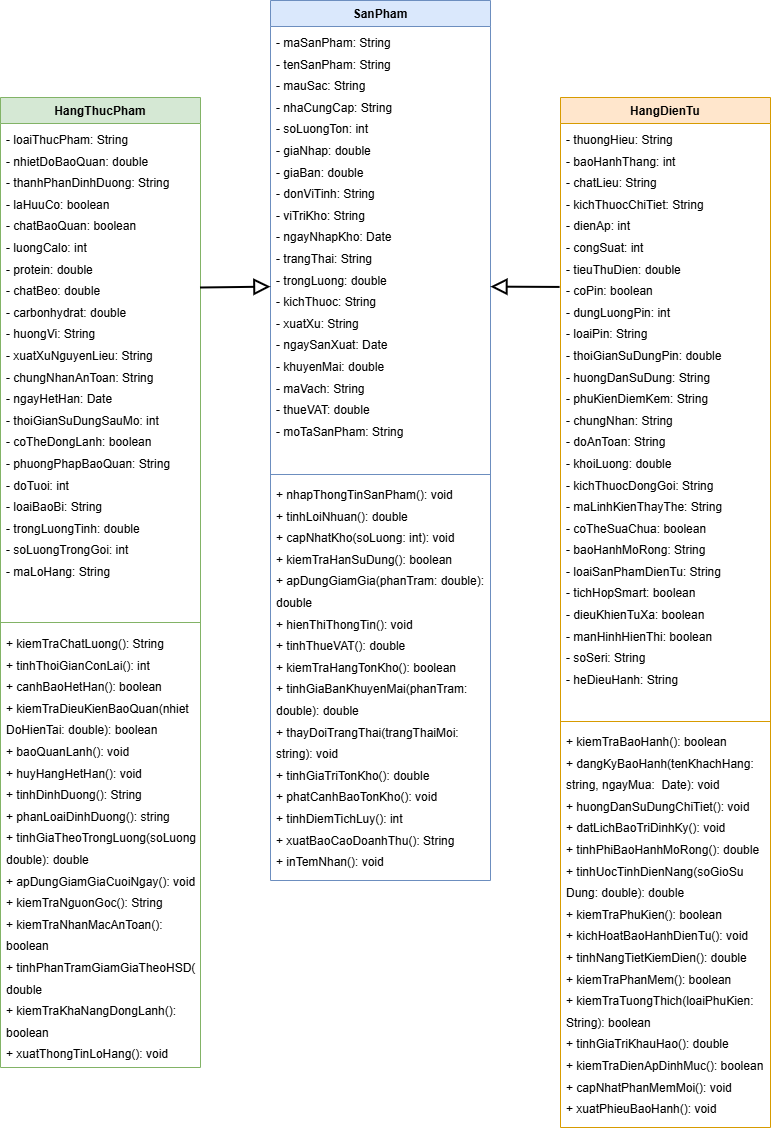

The diagram above was exported from draw.io. Its source (the exported page's mxGraphModel, read from the mxfile embedded in the PNG):
<mxGraphModel dx="1141" dy="626" grid="1" gridSize="10" guides="1" tooltips="1" connect="1" arrows="1" fold="1" page="1" pageScale="1" pageWidth="827" pageHeight="1169" background="#ffffff" math="0" shadow="0">
  <root>
    <mxCell id="0" />
    <mxCell id="1" parent="0" />
    <mxCell id="sanpham" parent="1" style="swimlane;fontStyle=1;align=center;verticalAlign=top;childLayout=stackLayout;horizontal=1;startSize=26;horizontalStack=0;resizeParent=1;resizeParentMax=0;resizeLast=0;collapsible=1;marginBottom=0;whiteSpace=wrap;html=1;fillColor=#dae8fc;strokeColor=#6c8ebf;" value="SanPham" vertex="1">
      <mxGeometry height="880" width="220" x="290" y="33" as="geometry" />
    </mxCell>
    <mxCell id="sp_attrs" parent="sanpham" style="text;strokeColor=none;fillColor=none;align=left;verticalAlign=top;spacingLeft=4;spacingRight=4;overflow=hidden;rotatable=0;points=[[0,0.5],[1,0.5]];portConstraint=eastwest;whiteSpace=wrap;html=1;" value="&lt;div style=&quot;line-height: 180%;&quot;&gt;- maSanPham: String&lt;br&gt;- tenSanPham: String&lt;/div&gt;&lt;div style=&quot;line-height: 180%;&quot;&gt;- mauSac: String&lt;br&gt;- nhaCungCap: String&lt;br&gt;- soLuongTon: int&lt;br&gt;- giaNhap: double&lt;br&gt;- giaBan: double&lt;br&gt;- donViTinh: String&lt;br&gt;- viTriKho: String&lt;br&gt;- ngayNhapKho: Date&lt;br&gt;- trangThai: String&lt;br&gt;- trongLuong: double&lt;br&gt;- kichThuoc: String&lt;br&gt;- xuatXu: String&lt;div&gt;- ngaySanXuat: Date&lt;/div&gt;&lt;div&gt;- khuyenMai: double&lt;/div&gt;&lt;div&gt;- maVach: String&lt;/div&gt;&lt;div&gt;-&amp;nbsp;thueVAT: double&lt;/div&gt;&lt;div&gt;- moTaSanPham: String&lt;/div&gt;&lt;/div&gt;" vertex="1">
      <mxGeometry height="444" width="220" y="26" as="geometry" />
    </mxCell>
    <mxCell id="sp_line" parent="sanpham" style="line;strokeWidth=1;fillColor=none;align=left;verticalAlign=middle;spacingTop=-1;spacingLeft=3;spacingRight=3;rotatable=0;labelPosition=right;points=[];portConstraint=eastwest;strokeColor=inherit;" value="" vertex="1">
      <mxGeometry height="8" width="220" y="470" as="geometry" />
    </mxCell>
    <mxCell id="sp_methods" parent="sanpham" style="text;strokeColor=none;fillColor=none;align=left;verticalAlign=top;spacingLeft=4;spacingRight=4;overflow=hidden;rotatable=0;points=[[0,0.5],[1,0.5]];portConstraint=eastwest;whiteSpace=wrap;html=1;" value="&lt;div style=&quot;line-height: 180%;&quot;&gt;&lt;div&gt;+ n&lt;span style=&quot;background-color: transparent; color: light-dark(rgb(0, 0, 0), rgb(255, 255, 255));&quot;&gt;hapThongTinSanPham(): void&lt;/span&gt;&lt;/div&gt;+ tinhLoiNhuan(): double&lt;div&gt;+ capNhatKho(soLuong: int): void&lt;/div&gt;&lt;div&gt;+ kiemTraHanSuDung(): boolean&lt;/div&gt;&lt;div&gt;+ apDungGiamGia(phanTram: double): double&lt;/div&gt;&lt;div&gt;+ hienThiThongTin(): void&lt;/div&gt;&lt;div&gt;+ tinhThueVAT(): double&lt;/div&gt;&lt;div&gt;+ kiemTraHangTonKho(): boolean&lt;/div&gt;&lt;div&gt;+ tinhGiaBanKhuyenMai(phanTram: double): double&lt;/div&gt;&lt;div&gt;+ thayDoiTrangThai(trangThaiMoi: string): void&lt;/div&gt;&lt;div&gt;+&amp;nbsp;tinhGiaTriTonKho(): double&lt;/div&gt;&lt;div&gt;+ phatCanhBaoTonKho(): void&lt;/div&gt;&lt;div&gt;+&amp;nbsp;tinhDiemTichLuy(): int&lt;/div&gt;&lt;div&gt;+&amp;nbsp;xuatBaoCaoDoanhThu(): String&lt;/div&gt;&lt;div&gt;+&amp;nbsp;inTemNhan(): void&lt;/div&gt;&lt;/div&gt;" vertex="1">
      <mxGeometry height="402" width="220" y="478" as="geometry" />
    </mxCell>
    <mxCell id="thucpham" parent="1" style="swimlane;fontStyle=1;align=center;verticalAlign=top;childLayout=stackLayout;horizontal=1;startSize=26;horizontalStack=0;resizeParent=1;resizeParentMax=0;resizeLast=0;collapsible=1;marginBottom=0;whiteSpace=wrap;html=1;fillColor=#d5e8d4;strokeColor=#82b366;" value="HangThucPham" vertex="1">
      <mxGeometry height="970" width="200" x="20" y="130" as="geometry" />
    </mxCell>
    <mxCell id="tp_attrs" parent="thucpham" style="text;strokeColor=none;fillColor=none;align=left;verticalAlign=top;spacingLeft=4;spacingRight=4;overflow=hidden;rotatable=0;points=[[0,0.5],[1,0.5]];portConstraint=eastwest;whiteSpace=wrap;html=1;" value="&lt;div style=&quot;line-height: 180%;&quot;&gt;- loaiThucPham: String&lt;div style=&quot;padding-top: 0px;&quot;&gt;- nhietDoBaoQuan: double&lt;br&gt;- thanhPhanDinhDuong: String&lt;br&gt;- laHuuCo: boolean&lt;br&gt;- chatBaoQuan: boolean&lt;br&gt;- luongCalo: int&lt;br&gt;- protein: double&lt;br&gt;- chatBeo: double&lt;br&gt;- carbonhydrat: double&lt;br&gt;- huongVi: String&lt;br&gt;- xuatXuNguyenLieu: String&lt;br&gt;- chungNhanAnToan: String&lt;br&gt;- ngayHetHan: Date&lt;br&gt;- thoiGianSuDungSauMo: int&lt;br&gt;- coTheDongLanh: boolean&lt;br&gt;- phuongPhapBaoQuan: String&lt;br&gt;- doTuoi: int&lt;br&gt;- loaiBaoBi: String&lt;br&gt;- trongLuongTinh: double&lt;br&gt;- soLuongTrongGoi: int&lt;/div&gt;&lt;div style=&quot;padding-top: 0px;&quot;&gt;- maLoHang: String&lt;/div&gt;&lt;/div&gt;" vertex="1">
      <mxGeometry height="494" width="200" y="26" as="geometry" />
    </mxCell>
    <mxCell id="tp_line" parent="thucpham" style="line;strokeWidth=1;fillColor=none;align=left;verticalAlign=middle;spacingTop=-1;spacingLeft=3;spacingRight=3;rotatable=0;labelPosition=right;points=[];portConstraint=eastwest;strokeColor=inherit;" value="" vertex="1">
      <mxGeometry height="10" width="200" y="520" as="geometry" />
    </mxCell>
    <mxCell id="tp_methods" parent="thucpham" style="text;strokeColor=none;fillColor=none;align=left;verticalAlign=top;spacingLeft=4;spacingRight=4;overflow=hidden;rotatable=0;points=[[0,0.5],[1,0.5]];portConstraint=eastwest;whiteSpace=wrap;html=1;" value="&lt;div style=&quot;line-height: 180%;&quot;&gt;+ kiemTraChatLuong(): String&lt;div&gt;+ tinhThoiGianConLai(): int&lt;br&gt;+ canhBaoHetHan(): boolean&lt;/div&gt;&lt;div&gt;+ kiemTraDieuKienBaoQuan(nhiet&lt;/div&gt;&lt;div&gt;DoHienTai: double&lt;span style=&quot;background-color: transparent; color: light-dark(rgb(0, 0, 0), rgb(255, 255, 255));&quot;&gt;): boolean&lt;/span&gt;&lt;/div&gt;&lt;div&gt;+ baoQuanLanh(): void&lt;/div&gt;&lt;div&gt;+ huyHangHetHan(): void&lt;/div&gt;&lt;div&gt;+ tinhDinhDuong(): String&lt;/div&gt;&lt;div&gt;+ phanLoaiDinhDuong(): string&lt;/div&gt;&lt;div&gt;+&amp;nbsp;tinhGiaTheoTrongLuong(soLuong: double): double&lt;/div&gt;&lt;div&gt;+&amp;nbsp;apDungGiamGiaCuoiNgay(): void&lt;/div&gt;&lt;div&gt;+&amp;nbsp;kiemTraNguonGoc(): String&lt;/div&gt;&lt;div&gt;+&amp;nbsp;kiemTraNhanMacAnToan(): boolean&lt;/div&gt;&lt;div&gt;+&amp;nbsp;tinhPhanTramGiamGiaTheoHSD(): double&lt;/div&gt;&lt;div&gt;+&amp;nbsp;kiemTraKhaNangDongLanh(): boolean&lt;/div&gt;&lt;div&gt;+&amp;nbsp;xuatThongTinLoHang(): void&lt;/div&gt;&lt;/div&gt;" vertex="1">
      <mxGeometry height="440" width="200" y="530" as="geometry" />
    </mxCell>
    <mxCell id="dientu" parent="1" style="swimlane;fontStyle=1;align=center;verticalAlign=top;childLayout=stackLayout;horizontal=1;startSize=26;horizontalStack=0;resizeParent=1;resizeParentMax=0;resizeLast=0;collapsible=1;marginBottom=0;whiteSpace=wrap;html=1;fillColor=#ffe6cc;strokeColor=#d79b00;" value="HangDienTu" vertex="1">
      <mxGeometry height="1030" width="210" x="580" y="130" as="geometry" />
    </mxCell>
    <mxCell id="dt_attrs" parent="dientu" style="text;strokeColor=none;fillColor=none;align=left;verticalAlign=top;spacingLeft=4;spacingRight=4;overflow=hidden;rotatable=0;points=[[0,0.5],[1,0.5]];portConstraint=eastwest;whiteSpace=wrap;html=1;" value="&lt;div style=&quot;line-height: 180%;&quot;&gt;- thuongHieu: String&lt;br&gt;- baoHanhThang: int&lt;br&gt;- chatLieu: String&lt;br&gt;- kichThuocChiTiet: String&lt;br&gt;- dienAp: int&lt;br&gt;- congSuat: int&lt;br&gt;- tieuThuDien: double&lt;br&gt;- coPin: boolean&lt;br&gt;- dungLuongPin: int&lt;br&gt;- loaiPin: String&lt;br&gt;- thoiGianSuDungPin: double&lt;br&gt;- huongDanSuDung: String&lt;br&gt;- phuKienDiemKem: String&lt;br&gt;- chungNhan: String&lt;br&gt;- doAnToan: String&lt;br&gt;- khoiLuong: double&lt;br&gt;- kichThuocDongGoi: String&lt;br&gt;- maLinhKienThayThe: String&lt;br&gt;- coTheSuaChua: boolean&lt;br&gt;- baoHanhMoRong: String&lt;br&gt;- loaiSanPhamDienTu: String&lt;br&gt;- tichHopSmart: boolean&lt;br&gt;- dieuKhienTuXa: boolean&lt;br&gt;- manHinhHienThi: boolean&lt;/div&gt;&lt;div style=&quot;line-height: 180%;&quot;&gt;-&amp;nbsp;soSeri: String&lt;/div&gt;&lt;div style=&quot;line-height: 180%;&quot;&gt;- heDieuHanh: String&lt;/div&gt;" vertex="1">
      <mxGeometry height="594" width="210" y="26" as="geometry" />
    </mxCell>
    <mxCell id="dt_line" parent="dientu" style="line;strokeWidth=1;fillColor=none;align=left;verticalAlign=middle;spacingTop=-1;spacingLeft=3;spacingRight=3;rotatable=0;labelPosition=right;points=[];portConstraint=eastwest;strokeColor=inherit;" value="" vertex="1">
      <mxGeometry height="8" width="210" y="620" as="geometry" />
    </mxCell>
    <mxCell id="dt_methods" parent="dientu" style="text;strokeColor=none;fillColor=none;align=left;verticalAlign=top;spacingLeft=4;spacingRight=4;overflow=hidden;rotatable=0;points=[[0,0.5],[1,0.5]];portConstraint=eastwest;whiteSpace=wrap;html=1;" value="&lt;div style=&quot;line-height: 180%;&quot;&gt;+ kiemTraBaoHanh(): boolean&lt;div&gt;+ dangKyBaoHanh(tenKhachHang:&lt;/div&gt;&lt;div&gt;string, ngayMua:&amp;nbsp; Date): void&lt;br&gt;+ huongDanSuDungChiTiet(): void&lt;/div&gt;&lt;div&gt;+ datLichBaoTriDinhKy(): void&lt;br&gt;+ tinhPhiBaoHanhMoRong(): double&lt;/div&gt;&lt;div&gt;+&amp;nbsp;tinhUocTinhDienNang(soGioSu&lt;/div&gt;&lt;div&gt;Dung: double): double&lt;br&gt;+ kiemTraPhuKien(): boolean&lt;/div&gt;&lt;div&gt;+&amp;nbsp;kichHoatBaoHanhDienTu(): void&lt;br&gt;+ tinhNangTietKiemDien(): double&lt;/div&gt;&lt;div&gt;+&amp;nbsp;kiemTraPhanMem(): boolean&lt;/div&gt;&lt;div&gt;+&amp;nbsp;kiemTraTuongThich(loaiPhuKien: String): boolean&lt;/div&gt;&lt;div&gt;+&amp;nbsp;tinhGiaTriKhauHao(): double&lt;/div&gt;&lt;div&gt;+&amp;nbsp;kiemTraDienApDinhMuc(): boolean&lt;/div&gt;&lt;div&gt;+&amp;nbsp;capNhatPhanMemMoi(): void&lt;/div&gt;&lt;div&gt;+&amp;nbsp;xuatPhieuBaoHanh(): void&lt;/div&gt;&lt;/div&gt;" vertex="1">
      <mxGeometry height="402" width="210" y="628" as="geometry" />
    </mxCell>
    <mxCell id="kethua1" edge="1" parent="1" source="tp_attrs" style="endArrow=block;endFill=0;endSize=12;html=1;exitX=1;exitY=0.333;exitDx=0;exitDy=0;entryX=0.002;entryY=0.587;entryDx=0;entryDy=0;strokeWidth=2;labelBackgroundColor=white;exitPerimeter=0;entryPerimeter=0;" target="sp_attrs" value="">
      <mxGeometry relative="1" width="160" as="geometry" />
    </mxCell>
    <mxCell id="qidNrZCg7kVX3UfBD8dU-1" edge="1" parent="1" source="dt_attrs" style="endArrow=block;endFill=0;endSize=12;html=1;exitX=-0.002;exitY=0.276;exitDx=0;exitDy=0;entryX=1.002;entryY=0.587;entryDx=0;entryDy=0;strokeWidth=2;labelBackgroundColor=white;exitPerimeter=0;entryPerimeter=0;" target="sp_attrs" value="">
      <mxGeometry relative="1" width="160" as="geometry" />
    </mxCell>
  </root>
</mxGraphModel>